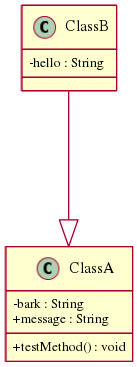

The diagram above was rendered by PlantUML. Its source (embedded in the PNG):
@startuml
skinparam classAttributeIconSize 0
class ClassB {

-hello : String
}
ClassB---|>ClassA
class ClassA {
	+ testMethod() : void

-bark : String
+message : String
}
@enduml